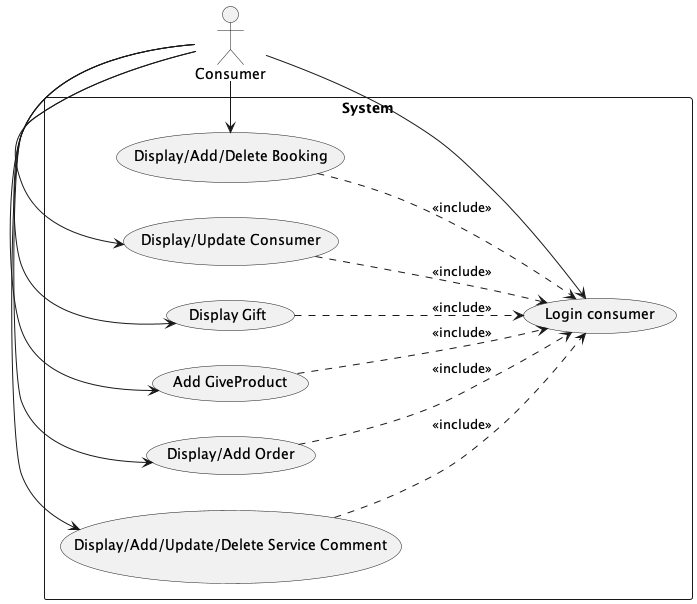

The diagram above was rendered by PlantUML. Its source (embedded in the PNG):
@startuml
left to right direction
actor "Consumer"


rectangle System{
	Consumer ->  (Login consumer)
	Consumer -> (Display/Add/Delete Booking)
	(Display/Add/Delete Booking) ..> (Login consumer): <<include>>
	Consumer -> (Display/Update Consumer)
	(Display/Update Consumer) ..> (Login consumer): <<include>>
	Consumer -> (Display Gift)
	(Display Gift) ..> (Login consumer): <<include>>
	Consumer -> (Add GiveProduct)
	(Add GiveProduct) ..> (Login consumer): <<include>>
	Consumer -> (Display/Add Order)
	(Display/Add Order) ..> (Login consumer): <<include>>
	Consumer -> (Display/Add/Update/Delete Service Comment)
	(Display/Add/Update/Delete Service Comment) ..> (Login consumer): <<include>>
}
@enduml